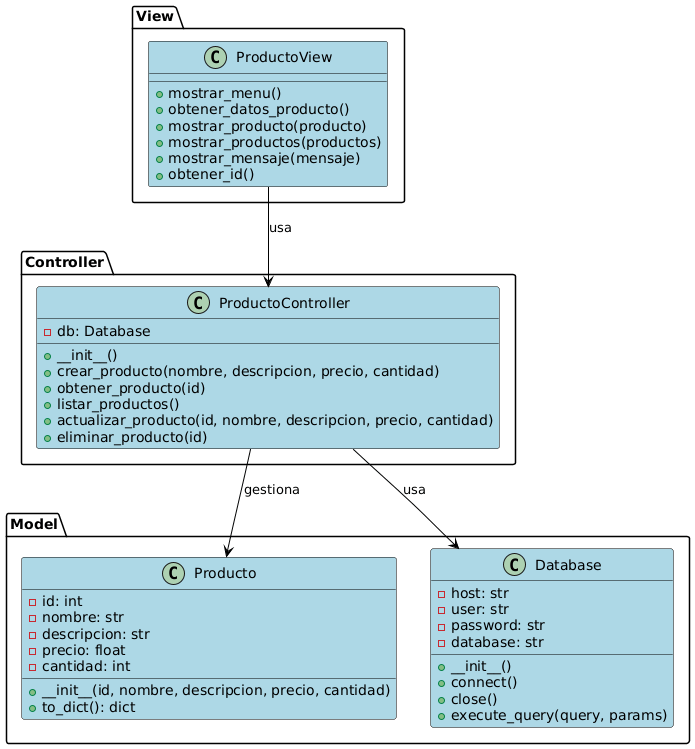

The diagram above was rendered by PlantUML. Its source (embedded in the PNG):
@startuml
skinparam class {
    BackgroundColor LightBlue
    ArrowColor Black
    BorderColor Black
}

package "Model" {
    class Producto {
        - id: int
        - nombre: str
        - descripcion: str
        - precio: float
        - cantidad: int
        + __init__(id, nombre, descripcion, precio, cantidad)
        + to_dict(): dict
    }

    class Database {
        - host: str
        - user: str
        - password: str
        - database: str
        + __init__()
        + connect()
        + close()
        + execute_query(query, params)
    }
}

package "Controller" {
    class ProductoController {
        - db: Database
        + __init__()
        + crear_producto(nombre, descripcion, precio, cantidad)
        + obtener_producto(id)
        + listar_productos()
        + actualizar_producto(id, nombre, descripcion, precio, cantidad)
        + eliminar_producto(id)
    }
}

package "View" {
    class ProductoView {
        + mostrar_menu()
        + obtener_datos_producto()
        + mostrar_producto(producto)
        + mostrar_productos(productos)
        + mostrar_mensaje(mensaje)
        + obtener_id()
    }
}

' Relaciones
ProductoController --> Database : usa
ProductoController --> Producto : gestiona
ProductoView --> ProductoController : usa
@enduml